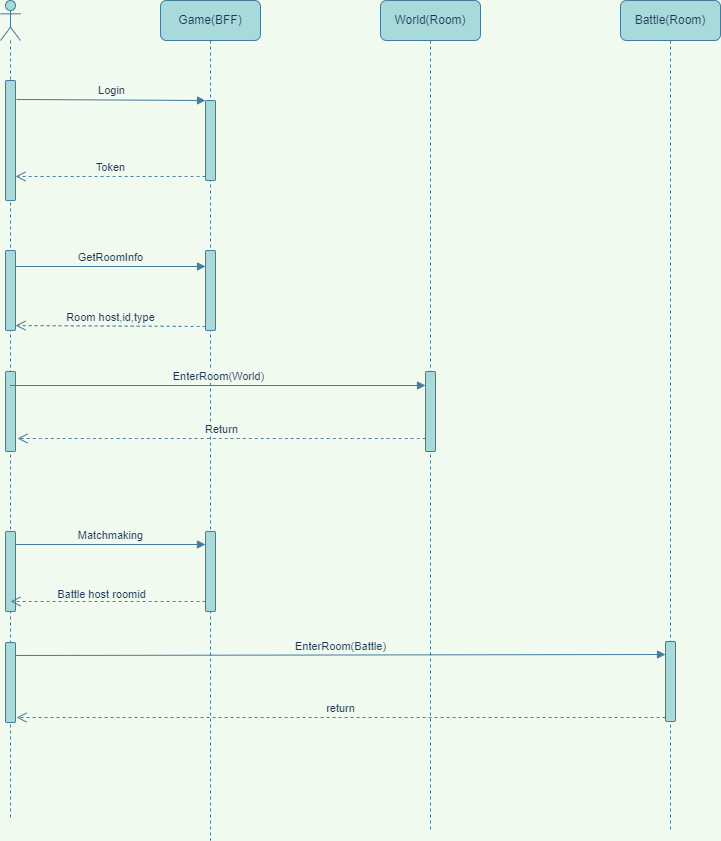

The diagram above was exported from draw.io. Its source (the exported page's mxGraphModel, read from the mxfile embedded in the PNG):
<mxGraphModel dx="1047" dy="750" grid="1" gridSize="10" guides="1" tooltips="1" connect="1" arrows="1" fold="1" page="1" pageScale="1" pageWidth="827" pageHeight="583" background="#F1FAEE" math="0" shadow="0">
  <root>
    <mxCell id="0" />
    <mxCell id="1" parent="0" />
    <mxCell id="9" value="" style="shape=umlLifeline;participant=umlActor;perimeter=lifelinePerimeter;whiteSpace=wrap;html=1;container=1;collapsible=0;recursiveResize=0;verticalAlign=top;spacingTop=36;outlineConnect=0;fillColor=#A8DADC;strokeColor=#457B9D;fontColor=#1D3557;rounded=1;" parent="1" vertex="1">
      <mxGeometry x="130" y="100" width="20" height="820" as="geometry" />
    </mxCell>
    <mxCell id="16" value="" style="html=1;points=[];perimeter=orthogonalPerimeter;fillColor=#A8DADC;strokeColor=#457B9D;fontColor=#1D3557;rounded=1;" parent="9" vertex="1">
      <mxGeometry x="5" y="80" width="10" height="120" as="geometry" />
    </mxCell>
    <mxCell id="23" value="" style="html=1;points=[];perimeter=orthogonalPerimeter;fillColor=#A8DADC;strokeColor=#457B9D;fontColor=#1D3557;rounded=1;" parent="9" vertex="1">
      <mxGeometry x="5" y="371" width="10" height="80" as="geometry" />
    </mxCell>
    <mxCell id="27" value="" style="html=1;points=[];perimeter=orthogonalPerimeter;fillColor=#A8DADC;strokeColor=#457B9D;fontColor=#1D3557;rounded=1;" parent="9" vertex="1">
      <mxGeometry x="5" y="531" width="10" height="80" as="geometry" />
    </mxCell>
    <mxCell id="33" value="" style="html=1;points=[];perimeter=orthogonalPerimeter;fillColor=#A8DADC;strokeColor=#457B9D;fontColor=#1D3557;rounded=1;" parent="9" vertex="1">
      <mxGeometry x="5" y="642" width="10" height="80" as="geometry" />
    </mxCell>
    <mxCell id="37" value="" style="html=1;points=[];perimeter=orthogonalPerimeter;fillColor=#A8DADC;fontColor=#1D3557;strokeColor=#457B9D;rounded=1;" parent="9" vertex="1">
      <mxGeometry x="5" y="250" width="10" height="80" as="geometry" />
    </mxCell>
    <mxCell id="10" value="Game(BFF)" style="shape=umlLifeline;perimeter=lifelinePerimeter;whiteSpace=wrap;html=1;container=1;collapsible=0;recursiveResize=0;outlineConnect=0;fillColor=#A8DADC;strokeColor=#457B9D;fontColor=#1D3557;rounded=1;" parent="1" vertex="1">
      <mxGeometry x="290" y="100" width="100" height="840" as="geometry" />
    </mxCell>
    <mxCell id="17" value="" style="html=1;points=[];perimeter=orthogonalPerimeter;fillColor=#A8DADC;strokeColor=#457B9D;fontColor=#1D3557;rounded=1;" parent="10" vertex="1">
      <mxGeometry x="45" y="100" width="10" height="80" as="geometry" />
    </mxCell>
    <mxCell id="24" value="" style="html=1;points=[];perimeter=orthogonalPerimeter;fillColor=#A8DADC;strokeColor=#457B9D;fontColor=#1D3557;rounded=1;" parent="10" vertex="1">
      <mxGeometry x="45" y="531" width="10" height="80" as="geometry" />
    </mxCell>
    <mxCell id="34" value="" style="html=1;points=[];perimeter=orthogonalPerimeter;fillColor=#A8DADC;fontColor=#1D3557;strokeColor=#457B9D;rounded=1;" parent="10" vertex="1">
      <mxGeometry x="45" y="250" width="10" height="80" as="geometry" />
    </mxCell>
    <mxCell id="11" value="World(Room)" style="shape=umlLifeline;perimeter=lifelinePerimeter;whiteSpace=wrap;html=1;container=1;collapsible=0;recursiveResize=0;outlineConnect=0;fillColor=#A8DADC;strokeColor=#457B9D;fontColor=#1D3557;rounded=1;" parent="1" vertex="1">
      <mxGeometry x="510" y="100" width="100" height="830" as="geometry" />
    </mxCell>
    <mxCell id="20" value="" style="html=1;points=[];perimeter=orthogonalPerimeter;fillColor=#A8DADC;strokeColor=#457B9D;fontColor=#1D3557;rounded=1;" parent="11" vertex="1">
      <mxGeometry x="45" y="371" width="10" height="80" as="geometry" />
    </mxCell>
    <mxCell id="12" value="Battle(Room)" style="shape=umlLifeline;perimeter=lifelinePerimeter;whiteSpace=wrap;html=1;container=1;collapsible=0;recursiveResize=0;outlineConnect=0;fillColor=#A8DADC;strokeColor=#457B9D;fontColor=#1D3557;rounded=1;" parent="1" vertex="1">
      <mxGeometry x="750" y="100" width="100" height="830" as="geometry" />
    </mxCell>
    <mxCell id="30" value="" style="html=1;points=[];perimeter=orthogonalPerimeter;fillColor=#A8DADC;strokeColor=#457B9D;fontColor=#1D3557;rounded=1;" parent="12" vertex="1">
      <mxGeometry x="45" y="641" width="10" height="80" as="geometry" />
    </mxCell>
    <mxCell id="18" value="Login" style="html=1;verticalAlign=bottom;endArrow=block;entryX=0;entryY=0;rounded=1;exitX=1.1;exitY=0.158;exitDx=0;exitDy=0;exitPerimeter=0;strokeColor=#457B9D;fontColor=#1D3557;curved=1;labelBackgroundColor=#F1FAEE;" parent="1" source="16" target="17" edge="1">
      <mxGeometry relative="1" as="geometry">
        <mxPoint x="265" y="200" as="sourcePoint" />
      </mxGeometry>
    </mxCell>
    <mxCell id="19" value="Token" style="html=1;verticalAlign=bottom;endArrow=open;dashed=1;endSize=8;exitX=0;exitY=0.95;rounded=1;entryX=1;entryY=0.8;entryDx=0;entryDy=0;entryPerimeter=0;strokeColor=#457B9D;fontColor=#1D3557;curved=1;labelBackgroundColor=#F1FAEE;" parent="1" source="17" target="16" edge="1">
      <mxGeometry relative="1" as="geometry">
        <mxPoint x="265" y="276" as="targetPoint" />
      </mxGeometry>
    </mxCell>
    <mxCell id="21" value="EnterRoom(World)" style="html=1;verticalAlign=bottom;endArrow=block;entryX=0;entryY=0;rounded=1;strokeColor=#457B9D;fontColor=#1D3557;curved=1;labelBackgroundColor=#F1FAEE;" parent="1" edge="1">
      <mxGeometry relative="1" as="geometry">
        <mxPoint x="139.5" y="485" as="sourcePoint" />
        <mxPoint x="555" y="485" as="targetPoint" />
      </mxGeometry>
    </mxCell>
    <mxCell id="22" value="Return" style="html=1;verticalAlign=bottom;endArrow=open;dashed=1;endSize=8;exitX=0;exitY=0.95;rounded=1;entryX=1.2;entryY=0.95;entryDx=0;entryDy=0;entryPerimeter=0;strokeColor=#457B9D;fontColor=#1D3557;curved=1;labelBackgroundColor=#F1FAEE;" parent="1" edge="1">
      <mxGeometry relative="1" as="geometry">
        <mxPoint x="147" y="538" as="targetPoint" />
        <mxPoint x="555" y="538" as="sourcePoint" />
      </mxGeometry>
    </mxCell>
    <mxCell id="25" value="Matchmaking" style="html=1;verticalAlign=bottom;endArrow=block;entryX=0;entryY=0;rounded=1;strokeColor=#457B9D;fontColor=#1D3557;curved=1;labelBackgroundColor=#F1FAEE;" parent="1" edge="1">
      <mxGeometry relative="1" as="geometry">
        <mxPoint x="145" y="644" as="sourcePoint" />
        <mxPoint x="335" y="644" as="targetPoint" />
      </mxGeometry>
    </mxCell>
    <mxCell id="26" value="" style="html=1;verticalAlign=bottom;endArrow=open;dashed=1;endSize=8;exitX=0;exitY=0.95;rounded=1;strokeColor=#457B9D;fontColor=#1D3557;curved=1;labelBackgroundColor=#F1FAEE;" parent="1" edge="1">
      <mxGeometry relative="1" as="geometry">
        <mxPoint x="140" y="701" as="targetPoint" />
        <mxPoint x="335" y="701" as="sourcePoint" />
      </mxGeometry>
    </mxCell>
    <mxCell id="29" value="Battle host roomid" style="edgeLabel;html=1;align=center;verticalAlign=middle;resizable=0;points=[];fontColor=#1D3557;rounded=1;labelBackgroundColor=#F1FAEE;" parent="26" vertex="1" connectable="0">
      <mxGeometry x="0.1077" y="-2" relative="1" as="geometry">
        <mxPoint x="3" y="-6" as="offset" />
      </mxGeometry>
    </mxCell>
    <mxCell id="31" value="EnterRoom(Battle)" style="html=1;verticalAlign=bottom;endArrow=block;entryX=0;entryY=0;rounded=1;strokeColor=#457B9D;fontColor=#1D3557;curved=1;labelBackgroundColor=#F1FAEE;" parent="1" edge="1">
      <mxGeometry relative="1" as="geometry">
        <mxPoint x="145" y="755" as="sourcePoint" />
        <mxPoint x="795" y="754" as="targetPoint" />
      </mxGeometry>
    </mxCell>
    <mxCell id="32" value="return" style="html=1;verticalAlign=bottom;endArrow=open;dashed=1;endSize=8;exitX=0;exitY=0.95;rounded=1;entryX=1.1;entryY=0.938;entryDx=0;entryDy=0;entryPerimeter=0;strokeColor=#457B9D;fontColor=#1D3557;curved=1;labelBackgroundColor=#F1FAEE;" parent="1" source="30" target="33" edge="1">
      <mxGeometry relative="1" as="geometry">
        <mxPoint x="725" y="817" as="targetPoint" />
      </mxGeometry>
    </mxCell>
    <mxCell id="35" value="GetRoomInfo" style="html=1;verticalAlign=bottom;endArrow=block;entryX=0;entryY=0;rounded=1;fillColor=#A8DADC;strokeColor=#457B9D;labelBackgroundColor=#F1FAEE;fontColor=#1D3557;curved=1;" parent="1" edge="1">
      <mxGeometry relative="1" as="geometry">
        <mxPoint x="145" y="366" as="sourcePoint" />
        <mxPoint x="335" y="366" as="targetPoint" />
      </mxGeometry>
    </mxCell>
    <mxCell id="36" value="Room host,id,type" style="html=1;verticalAlign=bottom;endArrow=open;dashed=1;endSize=8;exitX=0;exitY=0.95;rounded=1;fillColor=#A8DADC;strokeColor=#457B9D;entryX=1;entryY=0.938;entryDx=0;entryDy=0;entryPerimeter=0;labelBackgroundColor=#F1FAEE;fontColor=#1D3557;curved=1;" parent="1" source="34" target="37" edge="1">
      <mxGeometry relative="1" as="geometry">
        <mxPoint x="265" y="426" as="targetPoint" />
      </mxGeometry>
    </mxCell>
  </root>
</mxGraphModel>